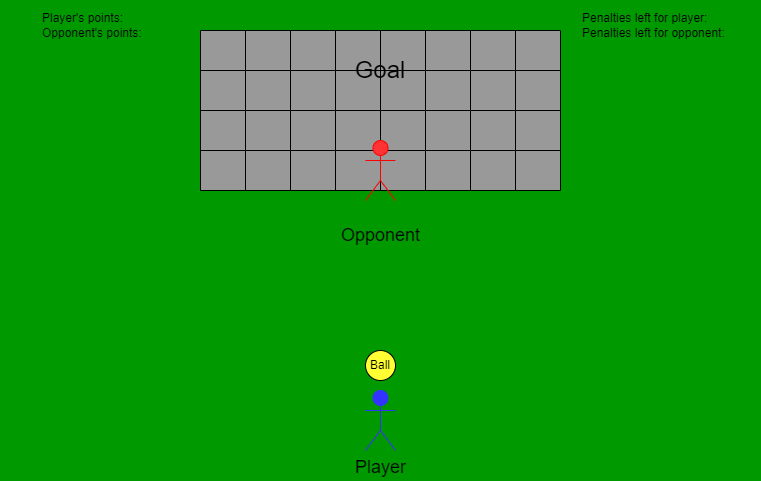

The diagram above was exported from draw.io. Its source (the exported page's mxGraphModel, read from the mxfile embedded in the PNG):
<mxGraphModel dx="1662" dy="702" grid="1" gridSize="10" guides="1" tooltips="1" connect="1" arrows="1" fold="1" page="1" pageScale="1" pageWidth="850" pageHeight="1100" math="0" shadow="0">
  <root>
    <mxCell id="0" />
    <mxCell id="1" parent="0" />
    <mxCell id="kJpiD-rGgJXBnO6kIA5_-2" value="" style="rounded=0;whiteSpace=wrap;html=1;fillColor=#009900;strokeColor=#009900;" vertex="1" parent="1">
      <mxGeometry x="40" y="120" width="760" height="480" as="geometry" />
    </mxCell>
    <mxCell id="kJpiD-rGgJXBnO6kIA5_-19" value="Ball" style="ellipse;whiteSpace=wrap;html=1;aspect=fixed;fillColor=#FFFF33;" vertex="1" parent="1">
      <mxGeometry x="405" y="470" width="30" height="30" as="geometry" />
    </mxCell>
    <mxCell id="kJpiD-rGgJXBnO6kIA5_-21" value="Player" style="shape=umlActor;verticalLabelPosition=bottom;verticalAlign=top;html=1;outlineConnect=0;fontSize=18;fillColor=#3333FF;strokeColor=#3333FF;" vertex="1" parent="1">
      <mxGeometry x="405" y="510" width="30" height="60" as="geometry" />
    </mxCell>
    <mxCell id="kJpiD-rGgJXBnO6kIA5_-105" value="" style="shape=table;startSize=0;container=1;collapsible=0;childLayout=tableLayout;fontSize=18;fillColor=#999999;" vertex="1" parent="1">
      <mxGeometry x="240" y="150" width="360" height="160" as="geometry" />
    </mxCell>
    <mxCell id="kJpiD-rGgJXBnO6kIA5_-106" value="" style="shape=tableRow;horizontal=0;startSize=0;swimlaneHead=0;swimlaneBody=0;top=0;left=0;bottom=0;right=0;collapsible=0;dropTarget=0;fillColor=none;points=[[0,0.5],[1,0.5]];portConstraint=eastwest;fontSize=18;" vertex="1" parent="kJpiD-rGgJXBnO6kIA5_-105">
      <mxGeometry width="360" height="40" as="geometry" />
    </mxCell>
    <mxCell id="kJpiD-rGgJXBnO6kIA5_-107" value="" style="shape=partialRectangle;html=1;whiteSpace=wrap;connectable=0;overflow=hidden;fillColor=none;top=0;left=0;bottom=0;right=0;pointerEvents=1;fontSize=18;" vertex="1" parent="kJpiD-rGgJXBnO6kIA5_-106">
      <mxGeometry width="45" height="40" as="geometry">
        <mxRectangle width="45" height="40" as="alternateBounds" />
      </mxGeometry>
    </mxCell>
    <mxCell id="kJpiD-rGgJXBnO6kIA5_-108" value="" style="shape=partialRectangle;html=1;whiteSpace=wrap;connectable=0;overflow=hidden;fillColor=none;top=0;left=0;bottom=0;right=0;pointerEvents=1;fontSize=18;" vertex="1" parent="kJpiD-rGgJXBnO6kIA5_-106">
      <mxGeometry x="45" width="45" height="40" as="geometry">
        <mxRectangle width="45" height="40" as="alternateBounds" />
      </mxGeometry>
    </mxCell>
    <mxCell id="kJpiD-rGgJXBnO6kIA5_-109" value="" style="shape=partialRectangle;html=1;whiteSpace=wrap;connectable=0;overflow=hidden;fillColor=none;top=0;left=0;bottom=0;right=0;pointerEvents=1;fontSize=18;" vertex="1" parent="kJpiD-rGgJXBnO6kIA5_-106">
      <mxGeometry x="90" width="45" height="40" as="geometry">
        <mxRectangle width="45" height="40" as="alternateBounds" />
      </mxGeometry>
    </mxCell>
    <mxCell id="kJpiD-rGgJXBnO6kIA5_-110" value="" style="shape=partialRectangle;html=1;whiteSpace=wrap;connectable=0;overflow=hidden;fillColor=none;top=0;left=0;bottom=0;right=0;pointerEvents=1;fontSize=18;" vertex="1" parent="kJpiD-rGgJXBnO6kIA5_-106">
      <mxGeometry x="135" width="45" height="40" as="geometry">
        <mxRectangle width="45" height="40" as="alternateBounds" />
      </mxGeometry>
    </mxCell>
    <mxCell id="kJpiD-rGgJXBnO6kIA5_-111" value="" style="shape=partialRectangle;html=1;whiteSpace=wrap;connectable=0;overflow=hidden;fillColor=none;top=0;left=0;bottom=0;right=0;pointerEvents=1;fontSize=18;" vertex="1" parent="kJpiD-rGgJXBnO6kIA5_-106">
      <mxGeometry x="180" width="45" height="40" as="geometry">
        <mxRectangle width="45" height="40" as="alternateBounds" />
      </mxGeometry>
    </mxCell>
    <mxCell id="kJpiD-rGgJXBnO6kIA5_-112" value="" style="shape=partialRectangle;html=1;whiteSpace=wrap;connectable=0;overflow=hidden;fillColor=none;top=0;left=0;bottom=0;right=0;pointerEvents=1;fontSize=18;" vertex="1" parent="kJpiD-rGgJXBnO6kIA5_-106">
      <mxGeometry x="225" width="45" height="40" as="geometry">
        <mxRectangle width="45" height="40" as="alternateBounds" />
      </mxGeometry>
    </mxCell>
    <mxCell id="kJpiD-rGgJXBnO6kIA5_-113" value="" style="shape=partialRectangle;html=1;whiteSpace=wrap;connectable=0;overflow=hidden;fillColor=none;top=0;left=0;bottom=0;right=0;pointerEvents=1;fontSize=18;" vertex="1" parent="kJpiD-rGgJXBnO6kIA5_-106">
      <mxGeometry x="270" width="45" height="40" as="geometry">
        <mxRectangle width="45" height="40" as="alternateBounds" />
      </mxGeometry>
    </mxCell>
    <mxCell id="kJpiD-rGgJXBnO6kIA5_-114" value="" style="shape=partialRectangle;html=1;whiteSpace=wrap;connectable=0;overflow=hidden;fillColor=none;top=0;left=0;bottom=0;right=0;pointerEvents=1;fontSize=18;" vertex="1" parent="kJpiD-rGgJXBnO6kIA5_-106">
      <mxGeometry x="315" width="45" height="40" as="geometry">
        <mxRectangle width="45" height="40" as="alternateBounds" />
      </mxGeometry>
    </mxCell>
    <mxCell id="kJpiD-rGgJXBnO6kIA5_-115" value="" style="shape=tableRow;horizontal=0;startSize=0;swimlaneHead=0;swimlaneBody=0;top=0;left=0;bottom=0;right=0;collapsible=0;dropTarget=0;fillColor=none;points=[[0,0.5],[1,0.5]];portConstraint=eastwest;fontSize=18;" vertex="1" parent="kJpiD-rGgJXBnO6kIA5_-105">
      <mxGeometry y="40" width="360" height="40" as="geometry" />
    </mxCell>
    <mxCell id="kJpiD-rGgJXBnO6kIA5_-116" value="" style="shape=partialRectangle;html=1;whiteSpace=wrap;connectable=0;overflow=hidden;fillColor=none;top=0;left=0;bottom=0;right=0;pointerEvents=1;fontSize=18;" vertex="1" parent="kJpiD-rGgJXBnO6kIA5_-115">
      <mxGeometry width="45" height="40" as="geometry">
        <mxRectangle width="45" height="40" as="alternateBounds" />
      </mxGeometry>
    </mxCell>
    <mxCell id="kJpiD-rGgJXBnO6kIA5_-117" value="" style="shape=partialRectangle;html=1;whiteSpace=wrap;connectable=0;overflow=hidden;fillColor=none;top=0;left=0;bottom=0;right=0;pointerEvents=1;fontSize=18;" vertex="1" parent="kJpiD-rGgJXBnO6kIA5_-115">
      <mxGeometry x="45" width="45" height="40" as="geometry">
        <mxRectangle width="45" height="40" as="alternateBounds" />
      </mxGeometry>
    </mxCell>
    <mxCell id="kJpiD-rGgJXBnO6kIA5_-118" value="" style="shape=partialRectangle;html=1;whiteSpace=wrap;connectable=0;overflow=hidden;fillColor=none;top=0;left=0;bottom=0;right=0;pointerEvents=1;fontSize=18;" vertex="1" parent="kJpiD-rGgJXBnO6kIA5_-115">
      <mxGeometry x="90" width="45" height="40" as="geometry">
        <mxRectangle width="45" height="40" as="alternateBounds" />
      </mxGeometry>
    </mxCell>
    <mxCell id="kJpiD-rGgJXBnO6kIA5_-119" value="" style="shape=partialRectangle;html=1;whiteSpace=wrap;connectable=0;overflow=hidden;fillColor=none;top=0;left=0;bottom=0;right=0;pointerEvents=1;fontSize=18;" vertex="1" parent="kJpiD-rGgJXBnO6kIA5_-115">
      <mxGeometry x="135" width="45" height="40" as="geometry">
        <mxRectangle width="45" height="40" as="alternateBounds" />
      </mxGeometry>
    </mxCell>
    <mxCell id="kJpiD-rGgJXBnO6kIA5_-120" value="" style="shape=partialRectangle;html=1;whiteSpace=wrap;connectable=0;overflow=hidden;fillColor=none;top=0;left=0;bottom=0;right=0;pointerEvents=1;fontSize=18;" vertex="1" parent="kJpiD-rGgJXBnO6kIA5_-115">
      <mxGeometry x="180" width="45" height="40" as="geometry">
        <mxRectangle width="45" height="40" as="alternateBounds" />
      </mxGeometry>
    </mxCell>
    <mxCell id="kJpiD-rGgJXBnO6kIA5_-121" value="" style="shape=partialRectangle;html=1;whiteSpace=wrap;connectable=0;overflow=hidden;fillColor=none;top=0;left=0;bottom=0;right=0;pointerEvents=1;fontSize=18;" vertex="1" parent="kJpiD-rGgJXBnO6kIA5_-115">
      <mxGeometry x="225" width="45" height="40" as="geometry">
        <mxRectangle width="45" height="40" as="alternateBounds" />
      </mxGeometry>
    </mxCell>
    <mxCell id="kJpiD-rGgJXBnO6kIA5_-122" value="" style="shape=partialRectangle;html=1;whiteSpace=wrap;connectable=0;overflow=hidden;fillColor=none;top=0;left=0;bottom=0;right=0;pointerEvents=1;fontSize=18;" vertex="1" parent="kJpiD-rGgJXBnO6kIA5_-115">
      <mxGeometry x="270" width="45" height="40" as="geometry">
        <mxRectangle width="45" height="40" as="alternateBounds" />
      </mxGeometry>
    </mxCell>
    <mxCell id="kJpiD-rGgJXBnO6kIA5_-123" value="" style="shape=partialRectangle;html=1;whiteSpace=wrap;connectable=0;overflow=hidden;fillColor=none;top=0;left=0;bottom=0;right=0;pointerEvents=1;fontSize=18;" vertex="1" parent="kJpiD-rGgJXBnO6kIA5_-115">
      <mxGeometry x="315" width="45" height="40" as="geometry">
        <mxRectangle width="45" height="40" as="alternateBounds" />
      </mxGeometry>
    </mxCell>
    <mxCell id="kJpiD-rGgJXBnO6kIA5_-124" value="" style="shape=tableRow;horizontal=0;startSize=0;swimlaneHead=0;swimlaneBody=0;top=0;left=0;bottom=0;right=0;collapsible=0;dropTarget=0;fillColor=none;points=[[0,0.5],[1,0.5]];portConstraint=eastwest;fontSize=18;" vertex="1" parent="kJpiD-rGgJXBnO6kIA5_-105">
      <mxGeometry y="80" width="360" height="40" as="geometry" />
    </mxCell>
    <mxCell id="kJpiD-rGgJXBnO6kIA5_-125" value="" style="shape=partialRectangle;html=1;whiteSpace=wrap;connectable=0;overflow=hidden;fillColor=none;top=0;left=0;bottom=0;right=0;pointerEvents=1;fontSize=18;" vertex="1" parent="kJpiD-rGgJXBnO6kIA5_-124">
      <mxGeometry width="45" height="40" as="geometry">
        <mxRectangle width="45" height="40" as="alternateBounds" />
      </mxGeometry>
    </mxCell>
    <mxCell id="kJpiD-rGgJXBnO6kIA5_-126" value="" style="shape=partialRectangle;html=1;whiteSpace=wrap;connectable=0;overflow=hidden;fillColor=none;top=0;left=0;bottom=0;right=0;pointerEvents=1;fontSize=18;" vertex="1" parent="kJpiD-rGgJXBnO6kIA5_-124">
      <mxGeometry x="45" width="45" height="40" as="geometry">
        <mxRectangle width="45" height="40" as="alternateBounds" />
      </mxGeometry>
    </mxCell>
    <mxCell id="kJpiD-rGgJXBnO6kIA5_-127" value="" style="shape=partialRectangle;html=1;whiteSpace=wrap;connectable=0;overflow=hidden;fillColor=none;top=0;left=0;bottom=0;right=0;pointerEvents=1;fontSize=18;" vertex="1" parent="kJpiD-rGgJXBnO6kIA5_-124">
      <mxGeometry x="90" width="45" height="40" as="geometry">
        <mxRectangle width="45" height="40" as="alternateBounds" />
      </mxGeometry>
    </mxCell>
    <mxCell id="kJpiD-rGgJXBnO6kIA5_-128" value="" style="shape=partialRectangle;html=1;whiteSpace=wrap;connectable=0;overflow=hidden;fillColor=none;top=0;left=0;bottom=0;right=0;pointerEvents=1;fontSize=18;" vertex="1" parent="kJpiD-rGgJXBnO6kIA5_-124">
      <mxGeometry x="135" width="45" height="40" as="geometry">
        <mxRectangle width="45" height="40" as="alternateBounds" />
      </mxGeometry>
    </mxCell>
    <mxCell id="kJpiD-rGgJXBnO6kIA5_-129" value="" style="shape=partialRectangle;html=1;whiteSpace=wrap;connectable=0;overflow=hidden;fillColor=none;top=0;left=0;bottom=0;right=0;pointerEvents=1;fontSize=18;" vertex="1" parent="kJpiD-rGgJXBnO6kIA5_-124">
      <mxGeometry x="180" width="45" height="40" as="geometry">
        <mxRectangle width="45" height="40" as="alternateBounds" />
      </mxGeometry>
    </mxCell>
    <mxCell id="kJpiD-rGgJXBnO6kIA5_-130" value="" style="shape=partialRectangle;html=1;whiteSpace=wrap;connectable=0;overflow=hidden;fillColor=none;top=0;left=0;bottom=0;right=0;pointerEvents=1;fontSize=18;" vertex="1" parent="kJpiD-rGgJXBnO6kIA5_-124">
      <mxGeometry x="225" width="45" height="40" as="geometry">
        <mxRectangle width="45" height="40" as="alternateBounds" />
      </mxGeometry>
    </mxCell>
    <mxCell id="kJpiD-rGgJXBnO6kIA5_-131" value="" style="shape=partialRectangle;html=1;whiteSpace=wrap;connectable=0;overflow=hidden;fillColor=none;top=0;left=0;bottom=0;right=0;pointerEvents=1;fontSize=18;" vertex="1" parent="kJpiD-rGgJXBnO6kIA5_-124">
      <mxGeometry x="270" width="45" height="40" as="geometry">
        <mxRectangle width="45" height="40" as="alternateBounds" />
      </mxGeometry>
    </mxCell>
    <mxCell id="kJpiD-rGgJXBnO6kIA5_-132" value="" style="shape=partialRectangle;html=1;whiteSpace=wrap;connectable=0;overflow=hidden;fillColor=none;top=0;left=0;bottom=0;right=0;pointerEvents=1;fontSize=18;" vertex="1" parent="kJpiD-rGgJXBnO6kIA5_-124">
      <mxGeometry x="315" width="45" height="40" as="geometry">
        <mxRectangle width="45" height="40" as="alternateBounds" />
      </mxGeometry>
    </mxCell>
    <mxCell id="kJpiD-rGgJXBnO6kIA5_-133" value="" style="shape=tableRow;horizontal=0;startSize=0;swimlaneHead=0;swimlaneBody=0;top=0;left=0;bottom=0;right=0;collapsible=0;dropTarget=0;fillColor=none;points=[[0,0.5],[1,0.5]];portConstraint=eastwest;fontSize=18;" vertex="1" parent="kJpiD-rGgJXBnO6kIA5_-105">
      <mxGeometry y="120" width="360" height="40" as="geometry" />
    </mxCell>
    <mxCell id="kJpiD-rGgJXBnO6kIA5_-134" value="" style="shape=partialRectangle;html=1;whiteSpace=wrap;connectable=0;overflow=hidden;fillColor=none;top=0;left=0;bottom=0;right=0;pointerEvents=1;fontSize=18;" vertex="1" parent="kJpiD-rGgJXBnO6kIA5_-133">
      <mxGeometry width="45" height="40" as="geometry">
        <mxRectangle width="45" height="40" as="alternateBounds" />
      </mxGeometry>
    </mxCell>
    <mxCell id="kJpiD-rGgJXBnO6kIA5_-135" value="" style="shape=partialRectangle;html=1;whiteSpace=wrap;connectable=0;overflow=hidden;fillColor=none;top=0;left=0;bottom=0;right=0;pointerEvents=1;fontSize=18;" vertex="1" parent="kJpiD-rGgJXBnO6kIA5_-133">
      <mxGeometry x="45" width="45" height="40" as="geometry">
        <mxRectangle width="45" height="40" as="alternateBounds" />
      </mxGeometry>
    </mxCell>
    <mxCell id="kJpiD-rGgJXBnO6kIA5_-136" value="" style="shape=partialRectangle;html=1;whiteSpace=wrap;connectable=0;overflow=hidden;fillColor=none;top=0;left=0;bottom=0;right=0;pointerEvents=1;fontSize=18;" vertex="1" parent="kJpiD-rGgJXBnO6kIA5_-133">
      <mxGeometry x="90" width="45" height="40" as="geometry">
        <mxRectangle width="45" height="40" as="alternateBounds" />
      </mxGeometry>
    </mxCell>
    <mxCell id="kJpiD-rGgJXBnO6kIA5_-137" value="" style="shape=partialRectangle;html=1;whiteSpace=wrap;connectable=0;overflow=hidden;fillColor=none;top=0;left=0;bottom=0;right=0;pointerEvents=1;fontSize=18;" vertex="1" parent="kJpiD-rGgJXBnO6kIA5_-133">
      <mxGeometry x="135" width="45" height="40" as="geometry">
        <mxRectangle width="45" height="40" as="alternateBounds" />
      </mxGeometry>
    </mxCell>
    <mxCell id="kJpiD-rGgJXBnO6kIA5_-138" value="" style="shape=partialRectangle;html=1;whiteSpace=wrap;connectable=0;overflow=hidden;fillColor=none;top=0;left=0;bottom=0;right=0;pointerEvents=1;fontSize=18;" vertex="1" parent="kJpiD-rGgJXBnO6kIA5_-133">
      <mxGeometry x="180" width="45" height="40" as="geometry">
        <mxRectangle width="45" height="40" as="alternateBounds" />
      </mxGeometry>
    </mxCell>
    <mxCell id="kJpiD-rGgJXBnO6kIA5_-139" value="" style="shape=partialRectangle;html=1;whiteSpace=wrap;connectable=0;overflow=hidden;fillColor=none;top=0;left=0;bottom=0;right=0;pointerEvents=1;fontSize=18;" vertex="1" parent="kJpiD-rGgJXBnO6kIA5_-133">
      <mxGeometry x="225" width="45" height="40" as="geometry">
        <mxRectangle width="45" height="40" as="alternateBounds" />
      </mxGeometry>
    </mxCell>
    <mxCell id="kJpiD-rGgJXBnO6kIA5_-140" value="" style="shape=partialRectangle;html=1;whiteSpace=wrap;connectable=0;overflow=hidden;fillColor=none;top=0;left=0;bottom=0;right=0;pointerEvents=1;fontSize=18;" vertex="1" parent="kJpiD-rGgJXBnO6kIA5_-133">
      <mxGeometry x="270" width="45" height="40" as="geometry">
        <mxRectangle width="45" height="40" as="alternateBounds" />
      </mxGeometry>
    </mxCell>
    <mxCell id="kJpiD-rGgJXBnO6kIA5_-141" value="" style="shape=partialRectangle;html=1;whiteSpace=wrap;connectable=0;overflow=hidden;fillColor=none;top=0;left=0;bottom=0;right=0;pointerEvents=1;fontSize=18;" vertex="1" parent="kJpiD-rGgJXBnO6kIA5_-133">
      <mxGeometry x="315" width="45" height="40" as="geometry">
        <mxRectangle width="45" height="40" as="alternateBounds" />
      </mxGeometry>
    </mxCell>
    <mxCell id="kJpiD-rGgJXBnO6kIA5_-20" value="&lt;font style=&quot;font-size: 18px;&quot;&gt;Opponent&lt;/font&gt;" style="shape=umlActor;verticalLabelPosition=bottom;verticalAlign=top;html=1;outlineConnect=0;fontSize=36;fillColor=#FF3333;strokeColor=#FF0000;" vertex="1" parent="1">
      <mxGeometry x="405" y="260" width="30" height="60" as="geometry" />
    </mxCell>
    <mxCell id="kJpiD-rGgJXBnO6kIA5_-145" value="&lt;font style=&quot;font-size: 24px;&quot;&gt;Goal&lt;/font&gt;" style="text;html=1;strokeColor=none;fillColor=none;align=center;verticalAlign=middle;whiteSpace=wrap;rounded=0;fontSize=18;" vertex="1" parent="1">
      <mxGeometry x="240" y="150" width="360" height="80" as="geometry" />
    </mxCell>
    <mxCell id="kJpiD-rGgJXBnO6kIA5_-147" value="Penalties left for player:&lt;br&gt;Penalties left for opponent:" style="text;html=1;strokeColor=none;fillColor=none;align=left;verticalAlign=middle;whiteSpace=wrap;rounded=0;fontSize=12;" vertex="1" parent="1">
      <mxGeometry x="620" y="120" width="150" height="50" as="geometry" />
    </mxCell>
    <mxCell id="kJpiD-rGgJXBnO6kIA5_-148" value="Player's points:&lt;br&gt;Opponent's points:" style="text;html=1;strokeColor=none;fillColor=none;align=left;verticalAlign=middle;whiteSpace=wrap;rounded=0;fontSize=12;" vertex="1" parent="1">
      <mxGeometry x="80" y="120" width="120" height="50" as="geometry" />
    </mxCell>
  </root>
</mxGraphModel>